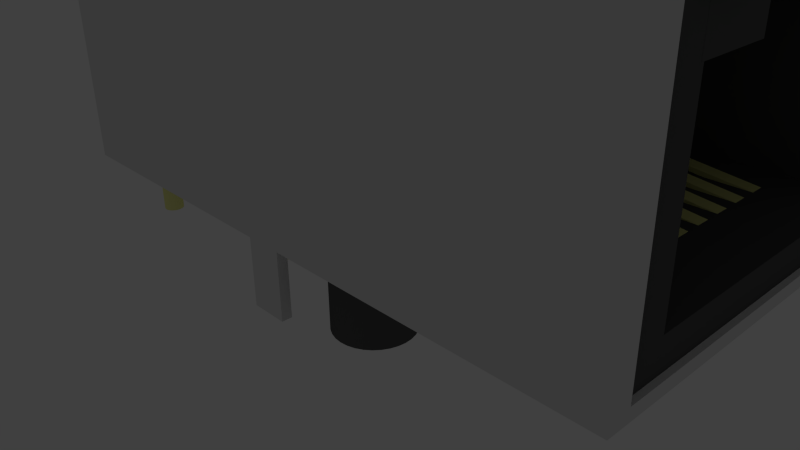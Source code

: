 # Source: RJ45_MagJack_Stewart.blend  (saved by Blender 2.76.0; exported with 4.5.12 LTS)
import bpy
from mathutils import Matrix  # noqa: F401  (used for matrix-valued properties, if any)

bpy.ops.wm.read_factory_settings(use_empty=True)
scene = bpy.context.scene
scene.name = 'Scene'

# ---- collections
col_collection_1 = bpy.data.collections.new('Collection 1'); scene.collection.children.link(col_collection_1)
col_collection_2 = bpy.data.collections.new('Collection 2'); scene.collection.children.link(col_collection_2)
col_collection_2.hide_render = True
col_collection_2.hide_viewport = True

# ---- materials (node trees are filled in below, after node groups)
mat_text = bpy.data.materials.new('text')
mat_text.alpha_threshold = 0.0
mat_text.use_transparent_shadow = False
mat_text.diffuse_color = (0.1574, 0.1574, 0.1574, 1.0)
mat_text.specular_color = (0.1193, 0.1193, 0.1193)
mat_text.roughness = 0.5
mat_plastic = bpy.data.materials.new('plastic')
mat_plastic.alpha_threshold = 0.0
mat_plastic.use_transparent_shadow = False
mat_plastic.diffuse_color = (0.0999, 0.0999, 0.0999, 1.0)
mat_plastic.specular_color = (0.2874, 0.2874, 0.2874)
mat_plastic.roughness = 0.5
mat_gold = bpy.data.materials.new('gold')
mat_gold.alpha_threshold = 0.0
mat_gold.use_transparent_shadow = False
mat_gold.diffuse_color = (0.9131, 0.9131, 0.3419, 1.0)
mat_gold.roughness = 0.5
mat_led_red = bpy.data.materials.new('led_red')
mat_led_red.alpha_threshold = 0.0
mat_led_red.use_transparent_shadow = False
mat_led_red.diffuse_color = (0.8, 0.04538, 0.0, 1.0)
mat_led_red.roughness = 0.5
mat_led_green = bpy.data.materials.new('led_green')
mat_led_green.alpha_threshold = 0.0
mat_led_green.use_transparent_shadow = False
mat_led_green.diffuse_color = (0.0, 0.8, 0.0248, 1.0)
mat_led_green.roughness = 0.5
mat_material = bpy.data.materials.new('Material')
mat_material.alpha_threshold = 0.0
mat_material.use_transparent_shadow = False
mat_material.roughness = 0.5
mat_material.line_color = (0.0, 0.0, 0.0, 1.0)

# ---- material node trees

# ---- world
world_world = bpy.data.worlds.new('World'); scene.world = world_world
world_world.color = (0.05088, 0.05088, 0.05088)
world_world.use_sun_shadow = False
world_world.sun_shadow_jitter_overblur = 0.0
world_world.cycles.sampling_method = 'MANUAL'
world_world.cycles.sample_map_resolution = 256

# ---- cameras
cam_camera = bpy.data.cameras.new('Camera')
cam_camera.clip_end = 100.0
cam_camera.lens = 35.0
cam_camera.sensor_width = 32.0
cam_camera.sensor_height = 18.0
cam_camera.ortho_scale = 7.314
cam_camera.dof.focus_distance = 0.0
cam_camera.dof.aperture_fstop = 128.0

# ---- lights
light_lamp = bpy.data.lights.new('Lamp', 'POINT')
light_lamp.transmission_factor = 0.0
light_lamp.cutoff_distance = 30.0
light_lamp.energy = 100.0
light_lamp.shadow_buffer_clip_start = 1.001
light_lamp.shadow_soft_size = 0.1
light_lamp.shadow_maximum_resolution = 0.006
light_lamp.use_absolute_resolution = True
light_lamp.cycles.use_multiple_importance_sampling = False

# ---- meshes
me_cube_009 = bpy.data.meshes.new('Cube.009')
me_cube_009.from_pydata([(-4.75, -1.0, -1.334), (-4.75, -1.0, 1.0), (-4.75, 1.0, -1.334), (-4.75, 1.0, 1.0), (1.0, -1.0, -1.334), (1.0, -1.0, 1.0), (1.0, 1.0, -1.334), (1.0, 1.0, 1.0), (-4.75, -0.5296, 1.0), (-4.75, 0.5296, 1.0), (-4.75, 0.5296, -1.334), (-4.75, -0.5296, -1.334), (1.0, 0.5296, 1.0), (1.0, -0.5296, 1.0), (1.0, -0.5296, -1.334), (1.0, 0.5296, -1.334), (-4.75, -1.0, -0.2953), (-4.75, 1.0, -0.2953), (1.0, 1.0, -0.2953), (1.0, -1.0, -0.2953), (1.0, 0.5296, -0.2953), (1.0, -0.5296, -0.2953), (-4.75, -0.5296, -0.2953), (-4.75, 0.5296, -0.2953), (-4.75, -0.2824, 1.0), (-4.75, 0.2824, 1.0), (1.0, 0.2824, 1.0), (1.0, -0.2824, 1.0), (1.0, -0.2824, -0.2953), (1.0, 0.2824, -0.2953), (-4.75, 0.2819, -1.334), (-4.75, -0.2819, -1.334), (-4.75, 0.2819, -0.2953), (-4.75, -0.2819, -0.2953)], [], [(23, 17, 2, 10), (17, 18, 6, 2), (21, 19, 4, 14), (19, 16, 0, 4), (10, 2, 6, 15), (12, 7, 3, 9), (5, 13, 8, 1), (26, 12, 9, 25), (0, 11, 14, 4), (18, 20, 15, 6), (15, 20, 23, 10), (16, 22, 11, 0), (32, 23, 10, 30), (8, 24, 25, 9, 23, 32, 33, 22), (1, 8, 22, 16), (27, 13, 21, 28), (7, 12, 20, 18), (5, 1, 16, 19), (13, 5, 19, 21), (3, 7, 18, 17), (9, 3, 17, 23), (21, 14, 11, 22), (12, 26, 29, 20), (13, 27, 24, 8), (27, 26, 25, 24), (22, 33, 31, 11), (33, 32, 30, 31), (21, 22, 33, 28), (27, 28, 33, 24), (29, 26, 25, 32), (23, 20, 29, 32)])
me_cube_009.materials.append(mat_plastic)
me_cube_009.use_remesh_preserve_volume = False
me_cube_009.use_remesh_preserve_attributes = False
me_cube_009.use_mirror_vertex_groups = False
me_cube_009.update()
me_cube_008 = bpy.data.meshes.new('Cube.008')
me_cube_008.from_pydata([(-1.0, -1.0, -1.0), (-1.0, -1.0, 1.0), (-1.0, 1.0, -1.0), (-1.0, 1.0, 1.0), (1.0, -1.0, -1.0), (1.0, -1.0, 1.0), (1.0, 1.0, -1.0), (1.0, 1.0, 1.0)], [], [(1, 3, 2, 0), (3, 7, 6, 2), (7, 5, 4, 6), (5, 1, 0, 4), (0, 2, 6, 4), (5, 7, 3, 1)])
me_cube_008.materials.append(mat_gold)
me_cube_008.use_remesh_preserve_volume = False
me_cube_008.use_remesh_preserve_attributes = False
me_cube_008.use_mirror_vertex_groups = False
me_cube_008.update()
me_cylinder_000 = bpy.data.meshes.new('Cylinder.000')
me_cylinder_000.from_pydata([(0.0, 1.0, -1.0), (0.0, 1.0, 0.2914), (0.1951, 0.9808, -1.0), (0.1951, 0.9808, 0.2914), (0.3827, 0.9239, -1.0), (0.3827, 0.9239, 0.2914), (0.5556, 0.8315, -1.0), (0.5556, 0.8315, 0.2914), (0.7071, 0.7071, -1.0), (0.7071, 0.7071, 0.2914), (0.8315, 0.5556, -1.0), (0.8315, 0.5556, 0.2914), (0.9239, 0.3827, -1.0), (0.9239, 0.3827, 0.2914), (0.9808, 0.1951, -1.0), (0.9808, 0.1951, 0.2914), (1.0, 7.55e-08, -1.0), (1.0, 7.55e-08, 0.2914), (0.9808, -0.1951, -1.0), (0.9808, -0.1951, 0.2914), (0.9239, -0.3827, -1.0), (0.9239, -0.3827, 0.2914), (0.8315, -0.5556, -1.0), (0.8315, -0.5556, 0.2914), (0.7071, -0.7071, -1.0), (0.7071, -0.7071, 0.2914), (0.5556, -0.8315, -1.0), (0.5556, -0.8315, 0.2914), (0.3827, -0.9239, -1.0), (0.3827, -0.9239, 0.2914), (0.1951, -0.9808, -1.0), (0.1951, -0.9808, 0.2914), (-3.258e-07, -1.0, -1.0), (-3.258e-07, -1.0, 0.2914), (-0.1951, -0.9808, -1.0), (-0.1951, -0.9808, 0.2914), (-0.3827, -0.9239, -1.0), (-0.3827, -0.9239, 0.2914), (-0.5556, -0.8315, -1.0), (-0.5556, -0.8315, 0.2914), (-0.7071, -0.7071, -1.0), (-0.7071, -0.7071, 0.2914), (-0.8315, -0.5556, -1.0), (-0.8315, -0.5556, 0.2914), (-0.9239, -0.3827, -1.0), (-0.9239, -0.3827, 0.2914), (-0.9808, -0.1951, -1.0), (-0.9808, -0.1951, 0.2914), (-1.0, 9.656e-07, -1.0), (-1.0, 9.656e-07, 0.2914), (-0.9808, 0.1951, -1.0), (-0.9808, 0.1951, 0.2914), (-0.9239, 0.3827, -1.0), (-0.9239, 0.3827, 0.2914), (-0.8315, 0.5556, -1.0), (-0.8315, 0.5556, 0.2914), (-0.7071, 0.7071, -1.0), (-0.7071, 0.7071, 0.2914), (-0.5556, 0.8315, -1.0), (-0.5556, 0.8315, 0.2914), (-0.3827, 0.9239, -1.0), (-0.3827, 0.9239, 0.2914), (-0.1951, 0.9808, -1.0), (-0.1951, 0.9808, 0.2914)], [], [(0, 1, 3, 2), (2, 3, 5, 4), (4, 5, 7, 6), (6, 7, 9, 8), (8, 9, 11, 10), (10, 11, 13, 12), (12, 13, 15, 14), (14, 15, 17, 16), (16, 17, 19, 18), (18, 19, 21, 20), (20, 21, 23, 22), (22, 23, 25, 24), (24, 25, 27, 26), (26, 27, 29, 28), (28, 29, 31, 30), (30, 31, 33, 32), (32, 33, 35, 34), (34, 35, 37, 36), (36, 37, 39, 38), (38, 39, 41, 40), (40, 41, 43, 42), (42, 43, 45, 44), (44, 45, 47, 46), (46, 47, 49, 48), (48, 49, 51, 50), (50, 51, 53, 52), (52, 53, 55, 54), (54, 55, 57, 56), (56, 57, 59, 58), (58, 59, 61, 60), (3, 1, 63, 61, 59, 57, 55, 53, 51, 49, 47, 45, 43, 41, 39, 37, 35, 33, 31, 29, 27, 25, 23, 21, 19, 17, 15, 13, 11, 9, 7, 5), (62, 63, 1, 0), (60, 61, 63, 62), (0, 2, 4, 6, 8, 10, 12, 14, 16, 18, 20, 22, 24, 26, 28, 30, 32, 34, 36, 38, 40, 42, 44, 46, 48, 50, 52, 54, 56, 58, 60, 62)])
me_cylinder_000.materials.append(mat_gold)
me_cylinder_000.use_remesh_preserve_volume = False
me_cylinder_000.use_remesh_preserve_attributes = False
me_cylinder_000.use_mirror_vertex_groups = False
me_cylinder_000.update()
me_cylinder_003 = bpy.data.meshes.new('Cylinder.003')
me_cylinder_003.from_pydata([(0.0, 1.0, -1.0), (0.0, 1.0, 0.2253), (0.1951, 0.9808, -1.0), (0.1951, 0.9808, 0.2253), (0.3827, 0.9239, -1.0), (0.3827, 0.9239, 0.2253), (0.5556, 0.8315, -1.0), (0.5556, 0.8315, 0.2253), (0.7071, 0.7071, -1.0), (0.7071, 0.7071, 0.2253), (0.8315, 0.5556, -1.0), (0.8315, 0.5556, 0.2253), (0.9239, 0.3827, -1.0), (0.9239, 0.3827, 0.2253), (0.9808, 0.1951, -1.0), (0.9808, 0.1951, 0.2253), (1.0, 7.55e-08, -1.0), (1.0, 7.55e-08, 0.2253), (0.9808, -0.1951, -1.0), (0.9808, -0.1951, 0.2253), (0.9239, -0.3827, -1.0), (0.9239, -0.3827, 0.2253), (0.8315, -0.5556, -1.0), (0.8315, -0.5556, 0.2253), (0.7071, -0.7071, -1.0), (0.7071, -0.7071, 0.2253), (0.5556, -0.8315, -1.0), (0.5556, -0.8315, 0.2253), (0.3827, -0.9239, -1.0), (0.3827, -0.9239, 0.2253), (0.1951, -0.9808, -1.0), (0.1951, -0.9808, 0.2253), (-3.258e-07, -1.0, -1.0), (-3.258e-07, -1.0, 0.2253), (-0.1951, -0.9808, -1.0), (-0.1951, -0.9808, 0.2253), (-0.3827, -0.9239, -1.0), (-0.3827, -0.9239, 0.2253), (-0.5556, -0.8315, -1.0), (-0.5556, -0.8315, 0.2253), (-0.7071, -0.7071, -1.0), (-0.7071, -0.7071, 0.2253), (-0.8315, -0.5556, -1.0), (-0.8315, -0.5556, 0.2253), (-0.9239, -0.3827, -1.0), (-0.9239, -0.3827, 0.2253), (-0.9808, -0.1951, -1.0), (-0.9808, -0.1951, 0.2253), (-1.0, 9.656e-07, -1.0), (-1.0, 9.656e-07, 0.2253), (-0.9808, 0.1951, -1.0), (-0.9808, 0.1951, 0.2253), (-0.9239, 0.3827, -1.0), (-0.9239, 0.3827, 0.2253), (-0.8315, 0.5556, -1.0), (-0.8315, 0.5556, 0.2253), (-0.7071, 0.7071, -1.0), (-0.7071, 0.7071, 0.2253), (-0.5556, 0.8315, -1.0), (-0.5556, 0.8315, 0.2253), (-0.3827, 0.9239, -1.0), (-0.3827, 0.9239, 0.2253), (-0.1951, 0.9808, -1.0), (-0.1951, 0.9808, 0.2253)], [], [(0, 1, 3, 2), (2, 3, 5, 4), (4, 5, 7, 6), (6, 7, 9, 8), (8, 9, 11, 10), (10, 11, 13, 12), (12, 13, 15, 14), (14, 15, 17, 16), (16, 17, 19, 18), (18, 19, 21, 20), (20, 21, 23, 22), (22, 23, 25, 24), (24, 25, 27, 26), (26, 27, 29, 28), (28, 29, 31, 30), (30, 31, 33, 32), (32, 33, 35, 34), (34, 35, 37, 36), (36, 37, 39, 38), (38, 39, 41, 40), (40, 41, 43, 42), (42, 43, 45, 44), (44, 45, 47, 46), (46, 47, 49, 48), (48, 49, 51, 50), (50, 51, 53, 52), (52, 53, 55, 54), (54, 55, 57, 56), (56, 57, 59, 58), (58, 59, 61, 60), (3, 1, 63, 61, 59, 57, 55, 53, 51, 49, 47, 45, 43, 41, 39, 37, 35, 33, 31, 29, 27, 25, 23, 21, 19, 17, 15, 13, 11, 9, 7, 5), (62, 63, 1, 0), (60, 61, 63, 62), (0, 2, 4, 6, 8, 10, 12, 14, 16, 18, 20, 22, 24, 26, 28, 30, 32, 34, 36, 38, 40, 42, 44, 46, 48, 50, 52, 54, 56, 58, 60, 62)])
me_cylinder_003.materials.append(mat_plastic)
me_cylinder_003.use_remesh_preserve_volume = False
me_cylinder_003.use_remesh_preserve_attributes = False
me_cylinder_003.use_mirror_vertex_groups = False
me_cylinder_003.update()
me_cube_006 = bpy.data.meshes.new('Cube.006')
me_cube_006.from_pydata([(-1.0, -1.0, -1.0), (-1.0, -1.0, 1.0), (-1.0, 1.0, -1.0), (-1.0, 1.0, 1.0), (1.0, -1.0, -1.0), (1.0, -1.0, 1.0), (1.0, 1.0, -1.0), (1.0, 1.0, 1.0)], [], [(1, 3, 2, 0), (3, 7, 6, 2), (7, 5, 4, 6), (5, 1, 0, 4), (0, 2, 6, 4), (5, 7, 3, 1)])
me_cube_006.materials.append(mat_led_red)
me_cube_006.use_remesh_preserve_volume = False
me_cube_006.use_remesh_preserve_attributes = False
me_cube_006.use_mirror_vertex_groups = False
me_cube_006.update()
me_cube_005 = bpy.data.meshes.new('Cube.005')
me_cube_005.from_pydata([(-1.0, -1.0, -1.0), (-1.0, -1.0, 1.0), (-1.0, 1.0, -1.0), (-1.0, 1.0, 1.0), (1.0, -1.0, -1.0), (1.0, -1.0, 1.0), (1.0, 1.0, -1.0), (1.0, 1.0, 1.0)], [], [(1, 3, 2, 0), (3, 7, 6, 2), (7, 5, 4, 6), (5, 1, 0, 4), (0, 2, 6, 4), (5, 7, 3, 1)])
me_cube_005.materials.append(mat_led_green)
me_cube_005.use_remesh_preserve_volume = False
me_cube_005.use_remesh_preserve_attributes = False
me_cube_005.use_mirror_vertex_groups = False
me_cube_005.update()
me_cube_003 = bpy.data.meshes.new('Cube.003')
me_cube_003.from_pydata([(0.9867, 1.0, -1.0), (0.9867, -1.0, -1.0), (-1.0, -1.0, -1.0), (-1.0, 1.0, -1.0), (0.9867, 1.0, 1.0), (0.9867, -1.0, 1.0), (-1.0, -1.0, 1.0), (-1.0, 1.0, 1.0)], [], [(0, 1, 2, 3), (4, 7, 6, 5), (0, 4, 5, 1), (1, 5, 6, 2), (2, 6, 7, 3), (4, 0, 3, 7)])
me_cube_003.materials.append(mat_plastic)
me_cube_003.use_remesh_preserve_volume = False
me_cube_003.use_remesh_preserve_attributes = False
me_cube_003.use_mirror_vertex_groups = False
me_cube_003.update()
me_cylinder_002 = bpy.data.meshes.new('Cylinder.002')
me_cylinder_002.from_pydata([(0.0, 1.0, -1.0), (0.0, 1.0, 0.2914), (0.1951, 0.9808, -1.0), (0.1951, 0.9808, 0.2914), (0.3827, 0.9239, -1.0), (0.3827, 0.9239, 0.2914), (0.5556, 0.8315, -1.0), (0.5556, 0.8315, 0.2914), (0.7071, 0.7071, -1.0), (0.7071, 0.7071, 0.2914), (0.8315, 0.5556, -1.0), (0.8315, 0.5556, 0.2914), (0.9239, 0.3827, -1.0), (0.9239, 0.3827, 0.2914), (0.9808, 0.1951, -1.0), (0.9808, 0.1951, 0.2914), (1.0, 7.55e-08, -1.0), (1.0, 7.55e-08, 0.2914), (0.9808, -0.1951, -1.0), (0.9808, -0.1951, 0.2914), (0.9239, -0.3827, -1.0), (0.9239, -0.3827, 0.2914), (0.8315, -0.5556, -1.0), (0.8315, -0.5556, 0.2914), (0.7071, -0.7071, -1.0), (0.7071, -0.7071, 0.2914), (0.5556, -0.8315, -1.0), (0.5556, -0.8315, 0.2914), (0.3827, -0.9239, -1.0), (0.3827, -0.9239, 0.2914), (0.1951, -0.9808, -1.0), (0.1951, -0.9808, 0.2914), (-3.258e-07, -1.0, -1.0), (-3.258e-07, -1.0, 0.2914), (-0.1951, -0.9808, -1.0), (-0.1951, -0.9808, 0.2914), (-0.3827, -0.9239, -1.0), (-0.3827, -0.9239, 0.2914), (-0.5556, -0.8315, -1.0), (-0.5556, -0.8315, 0.2914), (-0.7071, -0.7071, -1.0), (-0.7071, -0.7071, 0.2914), (-0.8315, -0.5556, -1.0), (-0.8315, -0.5556, 0.2914), (-0.9239, -0.3827, -1.0), (-0.9239, -0.3827, 0.2914), (-0.9808, -0.1951, -1.0), (-0.9808, -0.1951, 0.2914), (-1.0, 9.656e-07, -1.0), (-1.0, 9.656e-07, 0.2914), (-0.9808, 0.1951, -1.0), (-0.9808, 0.1951, 0.2914), (-0.9239, 0.3827, -1.0), (-0.9239, 0.3827, 0.2914), (-0.8315, 0.5556, -1.0), (-0.8315, 0.5556, 0.2914), (-0.7071, 0.7071, -1.0), (-0.7071, 0.7071, 0.2914), (-0.5556, 0.8315, -1.0), (-0.5556, 0.8315, 0.2914), (-0.3827, 0.9239, -1.0), (-0.3827, 0.9239, 0.2914), (-0.1951, 0.9808, -1.0), (-0.1951, 0.9808, 0.2914)], [], [(0, 1, 3, 2), (2, 3, 5, 4), (4, 5, 7, 6), (6, 7, 9, 8), (8, 9, 11, 10), (10, 11, 13, 12), (12, 13, 15, 14), (14, 15, 17, 16), (16, 17, 19, 18), (18, 19, 21, 20), (20, 21, 23, 22), (22, 23, 25, 24), (24, 25, 27, 26), (26, 27, 29, 28), (28, 29, 31, 30), (30, 31, 33, 32), (32, 33, 35, 34), (34, 35, 37, 36), (36, 37, 39, 38), (38, 39, 41, 40), (40, 41, 43, 42), (42, 43, 45, 44), (44, 45, 47, 46), (46, 47, 49, 48), (48, 49, 51, 50), (50, 51, 53, 52), (52, 53, 55, 54), (54, 55, 57, 56), (56, 57, 59, 58), (58, 59, 61, 60), (3, 1, 63, 61, 59, 57, 55, 53, 51, 49, 47, 45, 43, 41, 39, 37, 35, 33, 31, 29, 27, 25, 23, 21, 19, 17, 15, 13, 11, 9, 7, 5), (62, 63, 1, 0), (60, 61, 63, 62), (0, 2, 4, 6, 8, 10, 12, 14, 16, 18, 20, 22, 24, 26, 28, 30, 32, 34, 36, 38, 40, 42, 44, 46, 48, 50, 52, 54, 56, 58, 60, 62)])
me_cylinder_002.materials.append(mat_gold)
me_cylinder_002.use_remesh_preserve_volume = False
me_cylinder_002.use_remesh_preserve_attributes = False
me_cylinder_002.use_mirror_vertex_groups = False
me_cylinder_002.update()
me_cube_007 = bpy.data.meshes.new('Cube.007')
me_cube_007.from_pydata([(0.9867, 1.0, -1.0), (0.9867, -1.0, -1.0), (-1.0, -1.0, -1.0), (-1.0, 1.0, -1.0), (0.9867, 1.0, 1.0), (0.9867, -1.0, 1.0), (-1.0, -1.0, 1.0), (-1.0, 1.0, 1.0), (-0.03883, 1.0, -1.0), (-0.1594, 1.0, -1.0), (-0.03883, -1.0, -1.0), (-0.1594, -1.0, -1.0), (-0.03883, 1.0, 1.0), (-0.1594, 1.0, 1.0), (-0.03883, -1.0, 1.0), (-0.1594, -1.0, 1.0), (0.9867, 0.9484, -1.0), (0.9867, -0.9484, -1.0), (-1.0, -0.9484, -1.0), (-1.0, 0.9484, -1.0), (0.9867, 0.9484, 1.0), (0.9867, -0.9484, 1.0), (-1.0, -0.9484, 1.0), (-1.0, 0.9484, 1.0), (-0.03883, 0.9484, 1.0), (-0.03883, -0.9484, 1.0), (-0.1594, 0.9484, 1.0), (-0.1594, -0.9484, 1.0), (-0.03883, -0.9484, -1.0), (-0.03883, 0.9484, -1.0), (-0.1594, -0.9484, -1.0), (-0.1594, 0.9484, -1.0), (-0.03883, 1.0, -1.0), (-0.1594, 1.0, -1.0), (-0.03883, -1.0, -1.0), (-0.1594, -1.0, -1.0), (-0.03883, 0.9484, -1.0), (-0.1594, 0.9484, -1.0), (-0.03883, -0.9484, -1.0), (-0.1594, -0.9484, -1.0), (-0.03883, 1.0, -1.425), (-0.1594, 1.0, -1.425), (-0.03883, -1.0, -1.425), (-0.1594, -1.0, -1.425), (-0.03883, 0.9484, -1.425), (-0.1594, 0.9484, -1.425), (-0.03883, -0.9484, -1.425), (-0.1594, -0.9484, -1.425)], [], [(30, 11, 2, 18), (27, 22, 6, 15), (17, 21, 5, 1), (11, 15, 6, 2), (19, 23, 7, 3), (13, 9, 3, 7), (4, 0, 8, 12), (12, 8, 9, 13), (1, 5, 14, 10), (10, 14, 15, 11), (21, 25, 14, 5), (25, 27, 15, 14), (17, 1, 10, 28), (8, 29, 36, 32), (10, 11, 35, 34), (29, 28, 30, 31), (0, 16, 29, 8), (16, 17, 28, 29), (12, 13, 26, 24), (24, 26, 27, 25), (4, 12, 24, 20), (20, 24, 25, 21), (2, 6, 22, 18), (18, 22, 23, 19), (0, 4, 20, 16), (16, 20, 21, 17), (13, 7, 23, 26), (26, 23, 22, 27), (9, 31, 19, 3), (31, 30, 18, 19), (34, 35, 43, 42), (37, 33, 41, 45), (9, 8, 32, 33), (29, 31, 37, 36), (11, 30, 39, 35), (28, 10, 34, 38), (31, 9, 33, 37), (30, 28, 38, 39), (46, 42, 43, 47), (40, 44, 45, 41), (36, 37, 45, 44), (38, 34, 42, 46), (32, 36, 44, 40), (33, 32, 40, 41), (39, 38, 46, 47), (35, 39, 47, 43)])
me_cube_007.materials.append(mat_material)
me_cube_007.use_remesh_preserve_volume = False
me_cube_007.use_remesh_preserve_attributes = False
me_cube_007.use_mirror_vertex_groups = False
me_cube_007.update()
me_cube_004 = bpy.data.meshes.new('Cube.004')
me_cube_004.from_pydata([(-0.8855, -1.0, -1.0), (-0.8855, -1.0, 1.0), (-0.8855, 1.0, -1.0), (-0.8855, 1.0, 1.0), (1.0, -1.0, -1.0), (1.0, -1.0, 1.0), (1.0, 1.0, -1.0), (1.0, 1.0, 1.0)], [], [(1, 3, 2, 0), (3, 7, 6, 2), (7, 5, 4, 6), (5, 1, 0, 4), (0, 2, 6, 4), (5, 7, 3, 1)])
me_cube_004.use_remesh_preserve_volume = False
me_cube_004.use_remesh_preserve_attributes = False
me_cube_004.use_mirror_vertex_groups = False
me_cube_004.update()
me_cube_001 = bpy.data.meshes.new('Cube.001')
me_cube_001.from_pydata([(-1.0, -1.0, -1.0), (-1.0, -1.0, 1.0), (-1.0, 1.0, -1.0), (-1.0, 1.0, 1.0), (1.0, -1.0, -1.0), (1.0, -1.0, 1.0), (1.0, 1.0, -1.0), (1.0, 1.0, 1.0)], [], [(1, 3, 2, 0), (3, 7, 6, 2), (7, 5, 4, 6), (5, 1, 0, 4), (0, 2, 6, 4), (5, 7, 3, 1)])
me_cube_001.use_remesh_preserve_volume = False
me_cube_001.use_remesh_preserve_attributes = False
me_cube_001.use_mirror_vertex_groups = False
me_cube_001.update()

# ---- curves / text
txt_text = bpy.data.curves.new('Text', 'FONT')
txt_text.dimensions = '2D'
txt_text.body = 'MagJack'
txt_text.materials.append(mat_text)
txt_text.use_path_clamp = True
txt_text.bevel_resolution = 0
txt_text.extrude = 0.051
txt_text.resolution_u = 16
txt_text.align_x = 'CENTER'
txt_text.underline_height = 0.5

# ---- objects
ob_text = bpy.data.objects.new('Text', txt_text)
ob_cube_004 = bpy.data.objects.new('Cube.004', me_cube_009)
ob_cube_003 = bpy.data.objects.new('Cube.003', me_cube_008)
ob_cylinder_002 = bpy.data.objects.new('Cylinder.002', me_cylinder_000)
ob_cylinder_001 = bpy.data.objects.new('Cylinder.001', me_cylinder_003)
ob_cube_002 = bpy.data.objects.new('Cube.002', me_cube_006)
ob_cube_001 = bpy.data.objects.new('Cube.001', me_cube_005)
ob_plasticinside = bpy.data.objects.new('plasticinside', me_cube_003)
ob_cylinder = bpy.data.objects.new('Cylinder', me_cylinder_002)
ob_cube = bpy.data.objects.new('Cube', me_cube_007)
ob_lamp = bpy.data.objects.new('Lamp', light_lamp)
ob_camera = bpy.data.objects.new('Camera', cam_camera)
ob_metalcut_001 = bpy.data.objects.new('metalcut.001', me_cube_004)
ob_metalcut = bpy.data.objects.new('metalcut', me_cube_001)

# ---- transforms, parenting, visibility, modifiers, constraints
ob_text.location = (-3.485, 2.376, 4.962)
ob_text.rotation_euler = (0.0, -0.0, 1.571)
ob_text.lineart.crease_threshold = 0.0
ob_cube_004.location = (3.091, 2.303, 3.869)
ob_cube_004.scale = (1.0, 2.281, 0.4015)
ob_cube_004.lineart.crease_threshold = 0.0
ob_cube_003.location = (1.482, 0.7187, 0.8134)
ob_cube_003.rotation_euler = (0.0, 0.106, 0.0)
ob_cube_003.scale = (1.885, 0.1122, 0.03714)
ob_cube_003.lineart.crease_threshold = 0.0
_m = ob_cube_003.modifiers.new('Array', 'ARRAY')
_m.count = 8
_m.constant_offset_displace = (0.0, 0.0, 0.0)
_m.relative_offset_displace = (0.0, 2.0, 0.0)
ob_cylinder_002.location = (-3.499, 4.001, -0.1684)
ob_cylinder_002.scale = (0.1612, 0.1612, 1.0)
ob_cylinder_002.lineart.crease_threshold = 0.0
_m = ob_cylinder_002.modifiers.new('Array', 'ARRAY')
_m.count = 4
_m.constant_offset_displace = (0.0, 0.0, 0.0)
_m.relative_offset_displace = (0.0, -3.1, 0.0)
_m = ob_cylinder_002.modifiers.new('Array.001', 'ARRAY')
_m.constant_offset_displace = (0.0, 0.0, 0.0)
_m.relative_offset_displace = (3.1, -0.15, 0.0)
ob_cylinder_001.location = (0.0, -0.01168, 0.0)
ob_cylinder_001.scale = (0.5987, 0.5987, 1.072)
ob_cylinder_001.lineart.crease_threshold = 0.0
_m = ob_cylinder_001.modifiers.new('Array', 'ARRAY')
_m.use_constant_offset = True
_m.constant_offset_displace = (0.0, 7.57, 0.0)
_m.relative_offset_displace = (0.0, 0.0, 0.0)
ob_cube_002.location = (3.824, 4.414, 4.149)
ob_cube_002.scale = (0.375, 0.3626, 0.2176)
ob_cube_002.lineart.crease_threshold = 0.0
ob_cube_001.location = (3.824, 0.198, 4.149)
ob_cube_001.scale = (0.375, 0.3626, 0.2176)
ob_cube_001.lineart.crease_threshold = 0.0
ob_plasticinside.location = (-0.7117, 2.269, 2.5)
ob_plasticinside.scale = (4.866, 3.09, 2.449)
ob_plasticinside.lock_rotations_4d = False
ob_plasticinside.empty_display_type = 'ARROWS'
ob_plasticinside.lineart.crease_threshold = 0.0
_m = ob_plasticinside.modifiers.new('Boolean', 'BOOLEAN')
_m.object = ob_metalcut_001
_m.solver = 'FAST'
ob_cylinder.location = (-5.39, 4.398, -0.1659)
ob_cylinder.scale = (0.1612, 0.1612, 1.0)
ob_cylinder.lineart.crease_threshold = 0.0
_m = ob_cylinder.modifiers.new('Array', 'ARRAY')
_m.constant_offset_displace = (0.0, 0.0, 0.0)
_m.relative_offset_displace = (0.0, -3.1, 0.0)
_m = ob_cylinder.modifiers.new('Array.001', 'ARRAY')
_m.constant_offset_displace = (0.0, 0.0, 0.0)
_m.relative_offset_displace = (0.0, -2.5, 0.0)
ob_cube.location = (-0.7117, 2.269, 2.5)
ob_cube.scale = (4.953, 3.145, 2.493)
ob_cube.lock_rotations_4d = False
ob_cube.empty_display_type = 'ARROWS'
ob_cube.lineart.crease_threshold = 0.0
_m = ob_cube.modifiers.new('Boolean', 'BOOLEAN')
_m.object = ob_metalcut
_m.solver = 'FAST'
ob_lamp.location = (4.076, 1.005, 5.359)
ob_lamp.rotation_euler = (0.6503, 0.05522, 1.866)
ob_lamp.scale = (0.9997, 0.9669, 0.9421)
ob_lamp.lock_rotations_4d = False
ob_lamp.empty_display_type = 'ARROWS'
ob_lamp.color = (0.0, 0.0, 0.0, 0.0)
ob_lamp.lineart.crease_threshold = 0.0
ob_camera.location = (7.481, -6.508, 5.344)
ob_camera.rotation_euler = (1.109, 0.01082, 0.8149)
ob_camera.lock_rotations_4d = False
ob_camera.empty_display_type = 'ARROWS'
ob_camera.color = (0.0, 0.0, 0.0, 0.0)
ob_camera.display_type = 'WIRE'
ob_camera.lineart.crease_threshold = 0.0
ob_metalcut_001.location = (4.333, 2.314, 2.471)
ob_metalcut_001.scale = (6.176, 2.247, 1.794)
ob_metalcut_001.lineart.crease_threshold = 0.0
ob_metalcut.location = (1.663, 2.314, 2.471)
ob_metalcut.scale = (6.176, 2.844, 2.271)
ob_metalcut.lineart.crease_threshold = 0.0

# ---- collection membership
col_collection_1.objects.link(ob_text)
col_collection_1.objects.link(ob_cube_004)
col_collection_1.objects.link(ob_cube_003)
col_collection_1.objects.link(ob_cylinder_002)
col_collection_1.objects.link(ob_cylinder_001)
col_collection_1.objects.link(ob_cube_002)
col_collection_1.objects.link(ob_cube_001)
col_collection_1.objects.link(ob_plasticinside)
col_collection_1.objects.link(ob_cylinder)
col_collection_1.objects.link(ob_cube)
col_collection_1.objects.link(ob_lamp)
col_collection_1.objects.link(ob_camera)
col_collection_2.objects.link(ob_metalcut_001)
col_collection_2.objects.link(ob_metalcut)

# ---- scene / render settings (as saved in the file)
scene.camera = ob_camera
scene.frame_start = 1; scene.frame_end = 250; scene.frame_set(1)
scene.render.engine = 'BLENDER_EEVEE_NEXT'
scene.render.resolution_percentage = 50
scene.render.dither_intensity = 0.0
scene.cycles.use_denoising = False
scene.cycles.samples = 10
scene.cycles.sampling_pattern = 'TABULATED_SOBOL'
scene.cycles.light_sampling_threshold = 0.0
scene.cycles.use_adaptive_sampling = False
scene.cycles.use_light_tree = False
scene.cycles.blur_glossy = 0.0
scene.cycles.pixel_filter_type = 'GAUSSIAN'
scene.cycles.sample_clamp_indirect = 0.0
scene.view_settings.view_transform = 'Standard'
bpy.context.view_layer.update()
